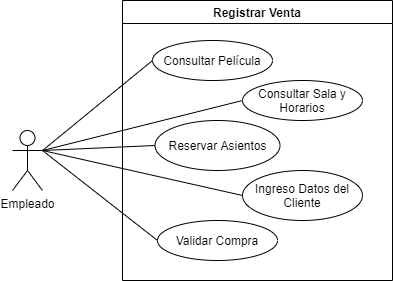

The diagram above was exported from draw.io. Its source (the exported page's mxGraphModel, read from the mxfile embedded in the PNG):
<mxGraphModel dx="1038" dy="521" grid="1" gridSize="10" guides="1" tooltips="1" connect="1" arrows="1" fold="1" page="1" pageScale="1" pageWidth="827" pageHeight="1169" math="0" shadow="0">
  <root>
    <mxCell id="0" />
    <mxCell id="1" parent="0" />
    <mxCell id="5y7bRa2qWrNhH7966MTv-1" value="Registrar Venta" style="swimlane;" parent="1" vertex="1">
      <mxGeometry x="240" y="160" width="270" height="280" as="geometry" />
    </mxCell>
    <mxCell id="5y7bRa2qWrNhH7966MTv-3" value="Consultar Película" style="ellipse;whiteSpace=wrap;html=1;" parent="5y7bRa2qWrNhH7966MTv-1" vertex="1">
      <mxGeometry x="30" y="40" width="120" height="40" as="geometry" />
    </mxCell>
    <mxCell id="5y7bRa2qWrNhH7966MTv-4" value="Consultar Sala y Horarios" style="ellipse;whiteSpace=wrap;html=1;" parent="5y7bRa2qWrNhH7966MTv-1" vertex="1">
      <mxGeometry x="120" y="80" width="120" height="40" as="geometry" />
    </mxCell>
    <mxCell id="5y7bRa2qWrNhH7966MTv-5" value="Reservar Asientos" style="ellipse;whiteSpace=wrap;html=1;" parent="5y7bRa2qWrNhH7966MTv-1" vertex="1">
      <mxGeometry x="32.5" y="120" width="125" height="50" as="geometry" />
    </mxCell>
    <mxCell id="5y7bRa2qWrNhH7966MTv-7" value="Ingreso Datos del Cliente" style="ellipse;whiteSpace=wrap;html=1;" parent="5y7bRa2qWrNhH7966MTv-1" vertex="1">
      <mxGeometry x="120" y="170" width="120" height="50" as="geometry" />
    </mxCell>
    <mxCell id="5y7bRa2qWrNhH7966MTv-9" value="Validar Compra" style="ellipse;whiteSpace=wrap;html=1;" parent="5y7bRa2qWrNhH7966MTv-1" vertex="1">
      <mxGeometry x="35" y="220" width="120" height="40" as="geometry" />
    </mxCell>
    <mxCell id="5y7bRa2qWrNhH7966MTv-2" value="Empleado" style="shape=umlActor;verticalLabelPosition=bottom;verticalAlign=top;html=1;outlineConnect=0;" parent="1" vertex="1">
      <mxGeometry x="130" y="290" width="30" height="60" as="geometry" />
    </mxCell>
    <mxCell id="5y7bRa2qWrNhH7966MTv-12" value="" style="endArrow=none;html=1;exitX=1;exitY=0.3333333333333333;exitDx=0;exitDy=0;exitPerimeter=0;entryX=0;entryY=0.5;entryDx=0;entryDy=0;" parent="1" source="5y7bRa2qWrNhH7966MTv-2" target="5y7bRa2qWrNhH7966MTv-3" edge="1">
      <mxGeometry width="50" height="50" relative="1" as="geometry">
        <mxPoint x="390" y="250" as="sourcePoint" />
        <mxPoint x="440" y="200" as="targetPoint" />
      </mxGeometry>
    </mxCell>
    <mxCell id="5y7bRa2qWrNhH7966MTv-13" value="" style="endArrow=none;html=1;exitX=1;exitY=0.3333333333333333;exitDx=0;exitDy=0;exitPerimeter=0;entryX=0;entryY=0.5;entryDx=0;entryDy=0;" parent="1" source="5y7bRa2qWrNhH7966MTv-2" target="5y7bRa2qWrNhH7966MTv-4" edge="1">
      <mxGeometry width="50" height="50" relative="1" as="geometry">
        <mxPoint x="390" y="250" as="sourcePoint" />
        <mxPoint x="440" y="200" as="targetPoint" />
      </mxGeometry>
    </mxCell>
    <mxCell id="5y7bRa2qWrNhH7966MTv-14" value="" style="endArrow=none;html=1;exitX=1;exitY=0.3333333333333333;exitDx=0;exitDy=0;exitPerimeter=0;entryX=0;entryY=0.5;entryDx=0;entryDy=0;" parent="1" source="5y7bRa2qWrNhH7966MTv-2" target="5y7bRa2qWrNhH7966MTv-5" edge="1">
      <mxGeometry width="50" height="50" relative="1" as="geometry">
        <mxPoint x="390" y="250" as="sourcePoint" />
        <mxPoint x="440" y="200" as="targetPoint" />
      </mxGeometry>
    </mxCell>
    <mxCell id="5y7bRa2qWrNhH7966MTv-15" value="" style="endArrow=none;html=1;exitX=1;exitY=0.3333333333333333;exitDx=0;exitDy=0;exitPerimeter=0;entryX=0;entryY=0.5;entryDx=0;entryDy=0;" parent="1" source="5y7bRa2qWrNhH7966MTv-2" target="5y7bRa2qWrNhH7966MTv-7" edge="1">
      <mxGeometry width="50" height="50" relative="1" as="geometry">
        <mxPoint x="390" y="250" as="sourcePoint" />
        <mxPoint x="440" y="200" as="targetPoint" />
      </mxGeometry>
    </mxCell>
    <mxCell id="5y7bRa2qWrNhH7966MTv-17" value="" style="endArrow=none;html=1;entryX=0;entryY=0.5;entryDx=0;entryDy=0;" parent="1" target="5y7bRa2qWrNhH7966MTv-9" edge="1">
      <mxGeometry width="50" height="50" relative="1" as="geometry">
        <mxPoint x="160" y="310" as="sourcePoint" />
        <mxPoint x="440" y="200" as="targetPoint" />
      </mxGeometry>
    </mxCell>
  </root>
</mxGraphModel>